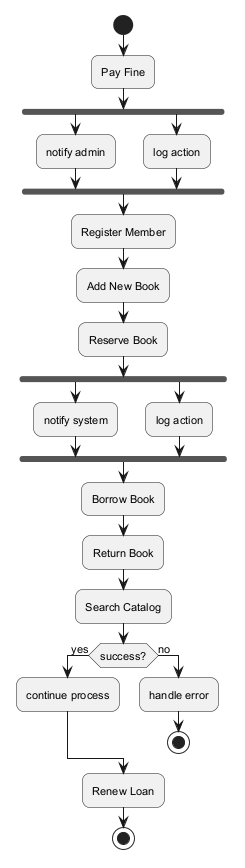

The diagram above was rendered by PlantUML. Its source (embedded in the PNG):
@startuml
skinparam backgroundColor #FFFFFF
skinparam roundCorner 15
skinparam defaultFontSize 11
start
:Pay Fine;
fork
:notify admin;
fork again
:log action;
end fork
:Register Member;
:Add New Book;
:Reserve Book;
fork
:notify system;
fork again
:log action;
end fork
:Borrow Book;
:Return Book;
:Search Catalog;
if (success?) then (yes)
:continue process;
else (no)
:handle error;
stop
endif
:Renew Loan;
stop
@enduml